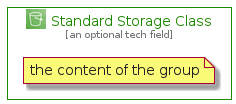

The diagram above was rendered by PlantUML. Its source (embedded in the PNG):
@startuml
' configures the library
!global $INCLUSION_MODE="local"
!global $LIB_BASE_LOCATION="../../.."
' loads the library
!include $LIB_BASE_LOCATION/bootstrap.puml
' loads the aws-20200911 bootstrap
include('aws-20200911/bootstrap')
' loads the StandardStorageClass element
include('aws-20200911/Service/Storage/StandardStorageClass')
StandardStorageClassGroup('standard_storage_class', 'Standard Storage Class', 'an optional tech field'){
note as note
the content of the group
end note
}
@enduml